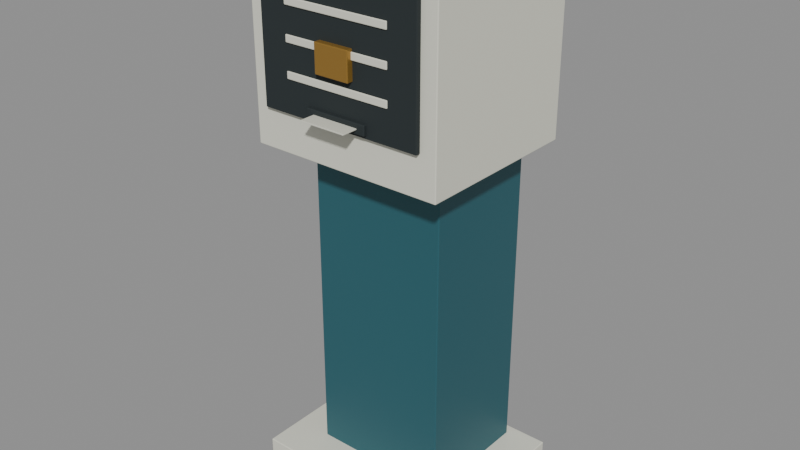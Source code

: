 # Source: bank-queue-ticket-machine.blend  (saved by Blender 4.0.36; exported with 4.5.12 LTS)
import bpy
from mathutils import Matrix  # noqa: F401  (used for matrix-valued properties, if any)

bpy.ops.wm.read_factory_settings(use_empty=True)
scene = bpy.context.scene
scene.name = 'Scene'

# ---- materials (node trees are filled in below, after node groups)
mat_warm_white = bpy.data.materials.new('Warm white')
mat_warm_white.use_transparent_shadow = False
mat_warm_white.diffuse_color = (0.7529, 0.7529, 0.6445, 1.0)
mat_muted_teal = bpy.data.materials.new('Muted teal')
mat_muted_teal.use_transparent_shadow = False
mat_muted_teal.diffuse_color = (0.02122, 0.1095, 0.1356, 1.0)
mat_dark_rubber = bpy.data.materials.new('Dark rubber')
mat_dark_rubber.use_transparent_shadow = False
mat_dark_rubber.diffuse_color = (0.01938, 0.02732, 0.02956, 1.0)
mat_brass_fittings = bpy.data.materials.new('Brass fittings')
mat_brass_fittings.use_transparent_shadow = False
mat_brass_fittings.diffuse_color = (0.4287, 0.2423, 0.05286, 1.0)

# ---- material node trees
mat_warm_white.use_nodes = True; mat_warm_white.node_tree.nodes.clear()
_N = mat_warm_white.node_tree.nodes; _L = mat_warm_white.node_tree.links
n0 = _N.new('ShaderNodeBsdfPrincipled'); n0.name = 'Principled BSDF'; n0.location = (10, 300)
n0.inputs[0].default_value = (0.7529, 0.7529, 0.6445, 1.0)
n0.inputs[2].default_value = 0.4
n0.inputs[3].default_value = 1.45
n1 = _N.new('ShaderNodeOutputMaterial'); n1.name = 'Material Output'; n1.location = (300, 300)
_L.new(n0.outputs[0], n1.inputs[0])
n1.is_active_output = True
mat_muted_teal.use_nodes = True; mat_muted_teal.node_tree.nodes.clear()
_N = mat_muted_teal.node_tree.nodes; _L = mat_muted_teal.node_tree.links
n0 = _N.new('ShaderNodeBsdfPrincipled'); n0.name = 'Principled BSDF'; n0.location = (10, 300)
n0.inputs[0].default_value = (0.02122, 0.1095, 0.1356, 1.0)
n0.inputs[3].default_value = 1.45
n1 = _N.new('ShaderNodeOutputMaterial'); n1.name = 'Material Output'; n1.location = (300, 300)
_L.new(n0.outputs[0], n1.inputs[0])
n1.is_active_output = True
mat_dark_rubber.use_nodes = True; mat_dark_rubber.node_tree.nodes.clear()
_N = mat_dark_rubber.node_tree.nodes; _L = mat_dark_rubber.node_tree.links
n0 = _N.new('ShaderNodeBsdfPrincipled'); n0.name = 'Principled BSDF'; n0.location = (10, 300)
n0.inputs[0].default_value = (0.01938, 0.02732, 0.02956, 1.0)
n0.inputs[2].default_value = 0.8
n0.inputs[3].default_value = 1.45
n1 = _N.new('ShaderNodeOutputMaterial'); n1.name = 'Material Output'; n1.location = (300, 300)
_L.new(n0.outputs[0], n1.inputs[0])
n1.is_active_output = True
mat_brass_fittings.use_nodes = True; mat_brass_fittings.node_tree.nodes.clear()
_N = mat_brass_fittings.node_tree.nodes; _L = mat_brass_fittings.node_tree.links
n0 = _N.new('ShaderNodeBsdfPrincipled'); n0.name = 'Principled BSDF'; n0.location = (10, 300)
n0.inputs[0].default_value = (0.4287, 0.2423, 0.05286, 1.0)
n0.inputs[1].default_value = 0.6
n0.inputs[2].default_value = 0.4
n0.inputs[3].default_value = 1.45
n1 = _N.new('ShaderNodeOutputMaterial'); n1.name = 'Material Output'; n1.location = (300, 300)
_L.new(n0.outputs[0], n1.inputs[0])
n1.is_active_output = True

# ---- meshes
me_cube = bpy.data.meshes.new('Cube')
me_cube.from_pydata([(-0.275, -0.22, -0.03), (-0.275, -0.22, 0.03), (-0.275, 0.22, -0.03), (-0.275, 0.22, 0.03), (0.275, -0.22, -0.03), (0.275, -0.22, 0.03), (0.275, 0.22, -0.03), (0.275, 0.22, 0.03)], [], [(0, 1, 3, 2), (2, 3, 7, 6), (6, 7, 5, 4), (4, 5, 1, 0), (2, 6, 4, 0), (7, 3, 1, 5)])
_uv = me_cube.uv_layers.new(name='UVMap')
_uv.uv.foreach_set('vector', [0.375, 0.0, 0.625, 0.0, 0.625, 0.25, 0.375, 0.25, 0.375, 0.25, 0.625, 0.25, 0.625, 0.5, 0.375, 0.5, 0.375, 0.5, 0.625, 0.5, 0.625, 0.75, 0.375, 0.75, 0.375, 0.75, 0.625, 0.75, 0.625, 1.0, 0.375, 1.0, 0.125, 0.5, 0.375, 0.5, 0.375, 0.75, 0.125, 0.75, 0.625, 0.5, 0.875, 0.5, 0.875, 0.75, 0.625, 0.75])
me_cube.materials.append(mat_warm_white)
me_cube.update()
me_cube_001 = bpy.data.meshes.new('Cube.001')
me_cube_001.from_pydata([(-0.1787, -0.154, -0.49), (-0.1787, -0.154, 0.49), (-0.1787, 0.154, -0.49), (-0.1787, 0.154, 0.49), (0.1787, -0.154, -0.49), (0.1787, -0.154, 0.49), (0.1787, 0.154, -0.49), (0.1787, 0.154, 0.49)], [], [(0, 1, 3, 2), (2, 3, 7, 6), (6, 7, 5, 4), (4, 5, 1, 0), (2, 6, 4, 0), (7, 3, 1, 5)])
_uv = me_cube_001.uv_layers.new(name='UVMap')
_uv.uv.foreach_set('vector', [0.375, 0.0, 0.625, 0.0, 0.625, 0.25, 0.375, 0.25, 0.375, 0.25, 0.625, 0.25, 0.625, 0.5, 0.375, 0.5, 0.375, 0.5, 0.625, 0.5, 0.625, 0.75, 0.375, 0.75, 0.375, 0.75, 0.625, 0.75, 0.625, 1.0, 0.375, 1.0, 0.125, 0.5, 0.375, 0.5, 0.375, 0.75, 0.125, 0.75, 0.625, 0.5, 0.875, 0.5, 0.875, 0.75, 0.625, 0.75])
me_cube_001.materials.append(mat_muted_teal)
me_cube_001.update()
me_cube_002 = bpy.data.meshes.new('Cube.002')
me_cube_002.from_pydata([(-0.25, -0.22, -0.25), (-0.25, -0.22, 0.25), (-0.25, 0.22, -0.25), (-0.25, 0.22, 0.25), (0.25, -0.22, -0.25), (0.25, -0.22, 0.25), (0.25, 0.22, -0.25), (0.25, 0.22, 0.25)], [], [(0, 1, 3, 2), (2, 3, 7, 6), (6, 7, 5, 4), (4, 5, 1, 0), (2, 6, 4, 0), (7, 3, 1, 5)])
_uv = me_cube_002.uv_layers.new(name='UVMap')
_uv.uv.foreach_set('vector', [0.375, 0.0, 0.625, 0.0, 0.625, 0.25, 0.375, 0.25, 0.375, 0.25, 0.625, 0.25, 0.625, 0.5, 0.375, 0.5, 0.375, 0.5, 0.625, 0.5, 0.625, 0.75, 0.375, 0.75, 0.375, 0.75, 0.625, 0.75, 0.625, 1.0, 0.375, 1.0, 0.125, 0.5, 0.375, 0.5, 0.375, 0.75, 0.125, 0.75, 0.625, 0.5, 0.875, 0.5, 0.875, 0.75, 0.625, 0.75])
me_cube_002.materials.append(mat_warm_white)
me_cube_002.update()
me_cube_003 = bpy.data.meshes.new('Cube.003')
me_cube_003.from_pydata([(-0.21, -0.006, -0.16), (-0.21, -0.006, 0.16), (-0.21, 0.006, -0.16), (-0.21, 0.006, 0.16), (0.21, -0.006, -0.16), (0.21, -0.006, 0.16), (0.21, 0.006, -0.16), (0.21, 0.006, 0.16)], [], [(0, 1, 3, 2), (2, 3, 7, 6), (6, 7, 5, 4), (4, 5, 1, 0), (2, 6, 4, 0), (7, 3, 1, 5)])
_uv = me_cube_003.uv_layers.new(name='UVMap')
_uv.uv.foreach_set('vector', [0.375, 0.0, 0.625, 0.0, 0.625, 0.25, 0.375, 0.25, 0.375, 0.25, 0.625, 0.25, 0.625, 0.5, 0.375, 0.5, 0.375, 0.5, 0.625, 0.5, 0.625, 0.75, 0.375, 0.75, 0.375, 0.75, 0.625, 0.75, 0.625, 1.0, 0.375, 1.0, 0.125, 0.5, 0.375, 0.5, 0.375, 0.75, 0.125, 0.75, 0.625, 0.5, 0.875, 0.5, 0.875, 0.75, 0.625, 0.75])
me_cube_003.materials.append(mat_dark_rubber)
me_cube_003.update()
me_cube_004 = bpy.data.meshes.new('Cube.004')
me_cube_004.from_pydata([(-0.1375, -0.002, -0.009), (-0.1375, -0.002, 0.009), (-0.1375, 0.002, -0.009), (-0.1375, 0.002, 0.009), (0.1375, -0.002, -0.009), (0.1375, -0.002, 0.009), (0.1375, 0.002, -0.009), (0.1375, 0.002, 0.009)], [], [(0, 1, 3, 2), (2, 3, 7, 6), (6, 7, 5, 4), (4, 5, 1, 0), (2, 6, 4, 0), (7, 3, 1, 5)])
_uv = me_cube_004.uv_layers.new(name='UVMap')
_uv.uv.foreach_set('vector', [0.375, 0.0, 0.625, 0.0, 0.625, 0.25, 0.375, 0.25, 0.375, 0.25, 0.625, 0.25, 0.625, 0.5, 0.375, 0.5, 0.375, 0.5, 0.625, 0.5, 0.625, 0.75, 0.375, 0.75, 0.375, 0.75, 0.625, 0.75, 0.625, 1.0, 0.375, 1.0, 0.125, 0.5, 0.375, 0.5, 0.375, 0.75, 0.125, 0.75, 0.625, 0.5, 0.875, 0.5, 0.875, 0.75, 0.625, 0.75])
me_cube_004.materials.append(mat_warm_white)
me_cube_004.update()
me_cube_005 = bpy.data.meshes.new('Cube.005')
me_cube_005.from_pydata([(-0.1375, -0.002, -0.009), (-0.1375, -0.002, 0.009), (-0.1375, 0.002, -0.009), (-0.1375, 0.002, 0.009), (0.1375, -0.002, -0.009), (0.1375, -0.002, 0.009), (0.1375, 0.002, -0.009), (0.1375, 0.002, 0.009)], [], [(0, 1, 3, 2), (2, 3, 7, 6), (6, 7, 5, 4), (4, 5, 1, 0), (2, 6, 4, 0), (7, 3, 1, 5)])
_uv = me_cube_005.uv_layers.new(name='UVMap')
_uv.uv.foreach_set('vector', [0.375, 0.0, 0.625, 0.0, 0.625, 0.25, 0.375, 0.25, 0.375, 0.25, 0.625, 0.25, 0.625, 0.5, 0.375, 0.5, 0.375, 0.5, 0.625, 0.5, 0.625, 0.75, 0.375, 0.75, 0.375, 0.75, 0.625, 0.75, 0.625, 1.0, 0.375, 1.0, 0.125, 0.5, 0.375, 0.5, 0.375, 0.75, 0.125, 0.75, 0.625, 0.5, 0.875, 0.5, 0.875, 0.75, 0.625, 0.75])
me_cube_005.materials.append(mat_warm_white)
me_cube_005.update()
me_cube_006 = bpy.data.meshes.new('Cube.006')
me_cube_006.from_pydata([(-0.1375, -0.002, -0.009), (-0.1375, -0.002, 0.009), (-0.1375, 0.002, -0.009), (-0.1375, 0.002, 0.009), (0.1375, -0.002, -0.009), (0.1375, -0.002, 0.009), (0.1375, 0.002, -0.009), (0.1375, 0.002, 0.009)], [], [(0, 1, 3, 2), (2, 3, 7, 6), (6, 7, 5, 4), (4, 5, 1, 0), (2, 6, 4, 0), (7, 3, 1, 5)])
_uv = me_cube_006.uv_layers.new(name='UVMap')
_uv.uv.foreach_set('vector', [0.375, 0.0, 0.625, 0.0, 0.625, 0.25, 0.375, 0.25, 0.375, 0.25, 0.625, 0.25, 0.625, 0.5, 0.375, 0.5, 0.375, 0.5, 0.625, 0.5, 0.625, 0.75, 0.375, 0.75, 0.375, 0.75, 0.625, 0.75, 0.625, 1.0, 0.375, 1.0, 0.125, 0.5, 0.375, 0.5, 0.375, 0.75, 0.125, 0.75, 0.625, 0.5, 0.875, 0.5, 0.875, 0.75, 0.625, 0.75])
me_cube_006.materials.append(mat_warm_white)
me_cube_006.update()
me_cube_007 = bpy.data.meshes.new('Cube.007')
me_cube_007.from_pydata([(-0.06, -0.04, -0.0015), (-0.06, -0.04, 0.0015), (-0.06, 0.04, -0.0015), (-0.06, 0.04, 0.0015), (0.06, -0.04, -0.0015), (0.06, -0.04, 0.0015), (0.06, 0.04, -0.0015), (0.06, 0.04, 0.0015)], [], [(0, 1, 3, 2), (2, 3, 7, 6), (6, 7, 5, 4), (4, 5, 1, 0), (2, 6, 4, 0), (7, 3, 1, 5)])
_uv = me_cube_007.uv_layers.new(name='UVMap')
_uv.uv.foreach_set('vector', [0.375, 0.0, 0.625, 0.0, 0.625, 0.25, 0.375, 0.25, 0.375, 0.25, 0.625, 0.25, 0.625, 0.5, 0.375, 0.5, 0.375, 0.5, 0.625, 0.5, 0.625, 0.75, 0.375, 0.75, 0.375, 0.75, 0.625, 0.75, 0.625, 1.0, 0.375, 1.0, 0.125, 0.5, 0.375, 0.5, 0.375, 0.75, 0.125, 0.75, 0.625, 0.5, 0.875, 0.5, 0.875, 0.75, 0.625, 0.75])
me_cube_007.materials.append(mat_warm_white)
me_cube_007.update()
me_cube_008 = bpy.data.meshes.new('Cube.008')
me_cube_008.from_pydata([(-0.08, -0.01, -0.0125), (-0.08, -0.01, 0.0125), (-0.08, 0.01, -0.0125), (-0.08, 0.01, 0.0125), (0.08, -0.01, -0.0125), (0.08, -0.01, 0.0125), (0.08, 0.01, -0.0125), (0.08, 0.01, 0.0125)], [], [(0, 1, 3, 2), (2, 3, 7, 6), (6, 7, 5, 4), (4, 5, 1, 0), (2, 6, 4, 0), (7, 3, 1, 5)])
_uv = me_cube_008.uv_layers.new(name='UVMap')
_uv.uv.foreach_set('vector', [0.375, 0.0, 0.625, 0.0, 0.625, 0.25, 0.375, 0.25, 0.375, 0.25, 0.625, 0.25, 0.625, 0.5, 0.375, 0.5, 0.375, 0.5, 0.625, 0.5, 0.625, 0.75, 0.375, 0.75, 0.375, 0.75, 0.625, 0.75, 0.625, 1.0, 0.375, 1.0, 0.125, 0.5, 0.375, 0.5, 0.375, 0.75, 0.125, 0.75, 0.625, 0.5, 0.875, 0.5, 0.875, 0.75, 0.625, 0.75])
me_cube_008.materials.append(mat_dark_rubber)
me_cube_008.update()
me_cube_009 = bpy.data.meshes.new('Cube.009')
me_cube_009.from_pydata([(-0.045, -0.0125, -0.035), (-0.045, -0.0125, 0.035), (-0.045, 0.0125, -0.035), (-0.045, 0.0125, 0.035), (0.045, -0.0125, -0.035), (0.045, -0.0125, 0.035), (0.045, 0.0125, -0.035), (0.045, 0.0125, 0.035)], [], [(0, 1, 3, 2), (2, 3, 7, 6), (6, 7, 5, 4), (4, 5, 1, 0), (2, 6, 4, 0), (7, 3, 1, 5)])
_uv = me_cube_009.uv_layers.new(name='UVMap')
_uv.uv.foreach_set('vector', [0.375, 0.0, 0.625, 0.0, 0.625, 0.25, 0.375, 0.25, 0.375, 0.25, 0.625, 0.25, 0.625, 0.5, 0.375, 0.5, 0.375, 0.5, 0.625, 0.5, 0.625, 0.75, 0.375, 0.75, 0.375, 0.75, 0.625, 0.75, 0.625, 1.0, 0.375, 1.0, 0.125, 0.5, 0.375, 0.5, 0.375, 0.75, 0.125, 0.75, 0.625, 0.5, 0.875, 0.5, 0.875, 0.75, 0.625, 0.75])
me_cube_009.materials.append(mat_brass_fittings)
me_cube_009.update()

# ---- objects
ob_asset_bankqueueticketmachine = bpy.data.objects.new('ASSET_BankQueueTicketMachine', None)
ob_foot = bpy.data.objects.new('Foot', me_cube)
ob_pedestal = bpy.data.objects.new('Pedestal', me_cube_001)
ob_head = bpy.data.objects.new('Head', me_cube_002)
ob_display = bpy.data.objects.new('Display', me_cube_003)
ob_interface_line = bpy.data.objects.new('Interface_Line', me_cube_004)
ob_interface_line_001 = bpy.data.objects.new('Interface_Line.001', me_cube_005)
ob_interface_line_002 = bpy.data.objects.new('Interface_Line.002', me_cube_006)
ob_movable_ticket = bpy.data.objects.new('MOVABLE_Ticket', None)
ob_paper = bpy.data.objects.new('Paper', me_cube_007)
ob_ticket_slot = bpy.data.objects.new('Ticket_Slot', me_cube_008)
ob_button = bpy.data.objects.new('Button', me_cube_009)

# ---- transforms, parenting, visibility, modifiers, constraints
ob_asset_bankqueueticketmachine.location = (0.0, 0.0, 0.0)
ob_foot.parent = ob_asset_bankqueueticketmachine
ob_foot.location = (0.0, 0.0, 0.03)
_m = ob_foot.modifiers.new('Editable eased edges', 'BEVEL')
_m.width = 0.002
_m.width_pct = 0.002
_m.segments = 2
ob_pedestal.parent = ob_asset_bankqueueticketmachine
ob_pedestal.location = (0.0, 0.04, 0.52)
_m = ob_pedestal.modifiers.new('Editable eased edges', 'BEVEL')
_m.width = 0.002
_m.width_pct = 0.002
_m.segments = 2
ob_head.parent = ob_asset_bankqueueticketmachine
ob_head.location = (0.0, 0.0, 1.15)
_m = ob_head.modifiers.new('Editable eased edges', 'BEVEL')
_m.width = 0.002
_m.width_pct = 0.002
_m.segments = 2
ob_display.parent = ob_asset_bankqueueticketmachine
ob_display.location = (0.0, -0.226, 1.16)
_m = ob_display.modifiers.new('Editable eased edges', 'BEVEL')
_m.width = 0.002
_m.width_pct = 0.002
_m.segments = 2
ob_interface_line.parent = ob_asset_bankqueueticketmachine
ob_interface_line.location = (0.0, -0.234, 1.25)
_m = ob_interface_line.modifiers.new('Editable eased edges', 'BEVEL')
_m.width = 0.002
_m.width_pct = 0.002
_m.segments = 2
ob_interface_line_001.parent = ob_asset_bankqueueticketmachine
ob_interface_line_001.location = (0.0, -0.234, 1.17)
_m = ob_interface_line_001.modifiers.new('Editable eased edges', 'BEVEL')
_m.width = 0.002
_m.width_pct = 0.002
_m.segments = 2
ob_interface_line_002.parent = ob_asset_bankqueueticketmachine
ob_interface_line_002.location = (0.0, -0.234, 1.09)
_m = ob_interface_line_002.modifiers.new('Editable eased edges', 'BEVEL')
_m.width = 0.002
_m.width_pct = 0.002
_m.segments = 2
ob_movable_ticket.parent = ob_asset_bankqueueticketmachine
ob_movable_ticket.location = (0.0, -0.24, 1.02)
ob_paper.parent = ob_movable_ticket
ob_paper.location = (0.0, 0.0, 0.0)
_m = ob_paper.modifiers.new('Editable eased edges', 'BEVEL')
_m.width = 0.0005
_m.width_pct = 0.0005
_m.segments = 2
ob_ticket_slot.parent = ob_asset_bankqueueticketmachine
ob_ticket_slot.location = (0.0, -0.23, 1.02)
_m = ob_ticket_slot.modifiers.new('Editable eased edges', 'BEVEL')
_m.width = 0.002
_m.width_pct = 0.002
_m.segments = 2
ob_button.parent = ob_asset_bankqueueticketmachine
ob_button.location = (0.0, -0.235, 1.15)
_m = ob_button.modifiers.new('Editable eased edges', 'BEVEL')
_m.width = 0.002
_m.width_pct = 0.002
_m.segments = 2

# ---- collection membership
scene.collection.objects.link(ob_asset_bankqueueticketmachine)
scene.collection.objects.link(ob_foot)
scene.collection.objects.link(ob_pedestal)
scene.collection.objects.link(ob_head)
scene.collection.objects.link(ob_display)
scene.collection.objects.link(ob_interface_line)
scene.collection.objects.link(ob_interface_line_001)
scene.collection.objects.link(ob_interface_line_002)
scene.collection.objects.link(ob_movable_ticket)
scene.collection.objects.link(ob_paper)
scene.collection.objects.link(ob_ticket_slot)
scene.collection.objects.link(ob_button)

# ---- scene / render settings (as saved in the file)
scene.frame_start = 1; scene.frame_end = 49; scene.frame_set(1)
scene.render.engine = 'BLENDER_EEVEE_NEXT'
scene.cycles.sampling_pattern = 'TABULATED_SOBOL'
bpy.context.view_layer.update()

# ---- added for rendering (the .blend has no active camera and no usable light): camera, sun + grey world if the file has none
cam_auto = bpy.data.cameras.new('AutoCamera')
cam_auto.lens = 50.0
cam_auto.sensor_width = 36.0
cam_auto.clip_end = 1000.0
ob_auto_camera = bpy.data.objects.new('AutoCamera', cam_auto)
scene.collection.objects.link(ob_auto_camera)
ob_auto_camera.location = (1.46656, -1.78987, 1.87325)
ob_auto_camera.rotation_euler = (1.09748, -7.21219e-08, 0.694738)
scene.camera = ob_auto_camera
light_auto_sun = bpy.data.lights.new('AutoSun', 'SUN')
light_auto_sun.energy = 3.0
light_auto_sun.angle = 0.0523599
ob_auto_sun = bpy.data.objects.new('AutoSun', light_auto_sun)
scene.collection.objects.link(ob_auto_sun)
ob_auto_sun.rotation_euler = (0.872665, 0.174533, 0.523599)
if scene.world is None:
    world_auto = bpy.data.worlds.new('AutoWorld')
    world_auto.color = (0.3, 0.3, 0.3)
    scene.world = world_auto
bpy.context.view_layer.update()
